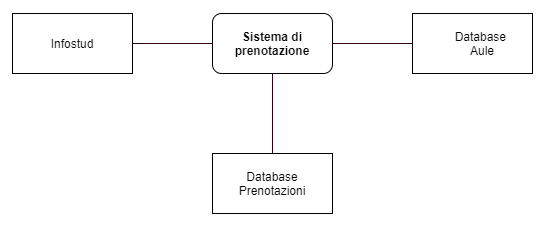

The diagram above was exported from draw.io. Its source (the exported page's mxGraphModel, read from the mxfile embedded in the PNG):
<mxGraphModel dx="809" dy="383" grid="1" gridSize="10" guides="1" tooltips="1" connect="1" arrows="1" fold="1" page="1" pageScale="1" pageWidth="827" pageHeight="1169" math="0" shadow="0">
  <root>
    <mxCell id="0" />
    <mxCell id="1" parent="0" />
    <mxCell id="2" value="" style="rounded=1;whiteSpace=wrap;html=1;" vertex="1" parent="1">
      <mxGeometry x="320" y="220" width="120" height="60" as="geometry" />
    </mxCell>
    <mxCell id="3" value="&lt;b&gt;Sistema di prenotazione&lt;/b&gt;" style="text;html=1;strokeColor=none;fillColor=none;align=center;verticalAlign=middle;whiteSpace=wrap;rounded=0;" vertex="1" parent="1">
      <mxGeometry x="345" y="232.5" width="70" height="35" as="geometry" />
    </mxCell>
    <mxCell id="4" value="" style="rounded=0;whiteSpace=wrap;html=1;" vertex="1" parent="1">
      <mxGeometry x="120" y="220" width="120" height="60" as="geometry" />
    </mxCell>
    <mxCell id="5" value="Infostud" style="text;html=1;strokeColor=none;fillColor=none;align=center;verticalAlign=middle;whiteSpace=wrap;rounded=0;" vertex="1" parent="1">
      <mxGeometry x="160" y="240" width="40" height="20" as="geometry" />
    </mxCell>
    <mxCell id="6" value="" style="rounded=0;whiteSpace=wrap;html=1;" vertex="1" parent="1">
      <mxGeometry x="320" y="360" width="120" height="60" as="geometry" />
    </mxCell>
    <mxCell id="7" value="Database Prenotazioni" style="text;html=1;strokeColor=none;fillColor=none;align=center;verticalAlign=middle;whiteSpace=wrap;rounded=0;" vertex="1" parent="1">
      <mxGeometry x="360" y="380" width="40" height="20" as="geometry" />
    </mxCell>
    <mxCell id="8" value="" style="rounded=0;whiteSpace=wrap;html=1;" vertex="1" parent="1">
      <mxGeometry x="520" y="220" width="120" height="60" as="geometry" />
    </mxCell>
    <mxCell id="9" value="Database&amp;nbsp; Aule" style="text;html=1;strokeColor=none;fillColor=none;align=center;verticalAlign=middle;whiteSpace=wrap;rounded=0;" vertex="1" parent="1">
      <mxGeometry x="570" y="240" width="40" height="20" as="geometry" />
    </mxCell>
    <mxCell id="10" value="" style="endArrow=none;html=1;strokeColor=#33001A;exitX=0.5;exitY=0;exitDx=0;exitDy=0;" edge="1" source="6" parent="1">
      <mxGeometry width="50" height="50" relative="1" as="geometry">
        <mxPoint x="330" y="330" as="sourcePoint" />
        <mxPoint x="380" y="280" as="targetPoint" />
      </mxGeometry>
    </mxCell>
    <mxCell id="11" value="" style="endArrow=none;html=1;strokeColor=#33001A;edgeStyle=orthogonalEdgeStyle;curved=1;exitX=1;exitY=0.5;exitDx=0;exitDy=0;" edge="1" source="4" target="2" parent="1">
      <mxGeometry width="50" height="50" relative="1" as="geometry">
        <mxPoint x="200" y="250" as="sourcePoint" />
        <mxPoint x="250" y="200" as="targetPoint" />
      </mxGeometry>
    </mxCell>
    <mxCell id="12" value="" style="endArrow=none;html=1;strokeColor=#33001A;entryX=0;entryY=0.5;entryDx=0;entryDy=0;" edge="1" target="8" parent="1">
      <mxGeometry width="50" height="50" relative="1" as="geometry">
        <mxPoint x="440" y="250" as="sourcePoint" />
        <mxPoint x="490" y="200" as="targetPoint" />
      </mxGeometry>
    </mxCell>
  </root>
</mxGraphModel>